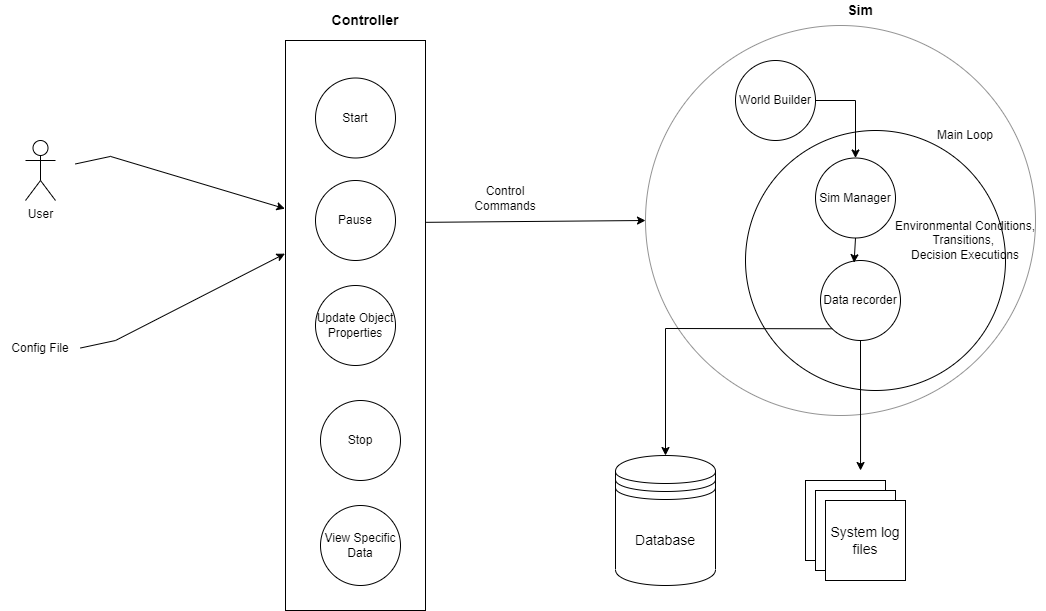

The diagram above was exported from draw.io. Its source (the exported page's mxGraphModel, read from the mxfile embedded in the PNG):
<mxGraphModel dx="2272" dy="754" grid="1" gridSize="10" guides="1" tooltips="1" connect="1" arrows="1" fold="1" page="1" pageScale="1" pageWidth="850" pageHeight="1100" math="0" shadow="0">
  <root>
    <mxCell id="0" />
    <mxCell id="1" parent="0" />
    <mxCell id="ZVoRwhSE3hnuVRgnnrxO-2" value="" style="rounded=0;whiteSpace=wrap;html=1;" vertex="1" parent="1">
      <mxGeometry x="70" y="170" width="140" height="570" as="geometry" />
    </mxCell>
    <mxCell id="9zgAIXX2aFEL2jP__sYA-1" value="" style="ellipse;whiteSpace=wrap;html=1;aspect=fixed;align=center;" parent="1" vertex="1">
      <mxGeometry x="530" y="260" width="260" height="260" as="geometry" />
    </mxCell>
    <mxCell id="BGLm-_batwlwdXrTso0w-2" value="" style="ellipse;whiteSpace=wrap;html=1;aspect=fixed;fillColor=none;strokeColor=#949494;" parent="1" vertex="1">
      <mxGeometry x="430" y="155" width="390" height="390" as="geometry" />
    </mxCell>
    <mxCell id="oInMNqiJd4JPMZZo49H5-5" value="World Builder" style="ellipse;whiteSpace=wrap;html=1;aspect=fixed;" parent="1" vertex="1">
      <mxGeometry x="520" y="190" width="80" height="80" as="geometry" />
    </mxCell>
    <mxCell id="oInMNqiJd4JPMZZo49H5-6" value="Sim Manager" style="ellipse;whiteSpace=wrap;html=1;aspect=fixed;" parent="1" vertex="1">
      <mxGeometry x="600" y="287.5" width="80" height="80" as="geometry" />
    </mxCell>
    <mxCell id="oInMNqiJd4JPMZZo49H5-16" value="Data recorder" style="ellipse;whiteSpace=wrap;html=1;aspect=fixed;" parent="1" vertex="1">
      <mxGeometry x="605" y="390" width="80" height="80" as="geometry" />
    </mxCell>
    <mxCell id="oInMNqiJd4JPMZZo49H5-22" value="Environmental Conditions, Transitions,&amp;nbsp;&lt;br&gt;Decision Executions" style="text;html=1;strokeColor=none;fillColor=none;align=center;verticalAlign=middle;whiteSpace=wrap;rounded=0;" parent="1" vertex="1">
      <mxGeometry x="670" y="345" width="160" height="50" as="geometry" />
    </mxCell>
    <mxCell id="BGLm-_batwlwdXrTso0w-3" value="User" style="shape=umlActor;verticalLabelPosition=bottom;verticalAlign=top;html=1;outlineConnect=0;" parent="1" vertex="1">
      <mxGeometry x="-190" y="270" width="30" height="60" as="geometry" />
    </mxCell>
    <mxCell id="BGLm-_batwlwdXrTso0w-7" value="Pause&lt;span style=&quot;color: rgba(0 , 0 , 0 , 0) ; font-family: monospace ; font-size: 0px&quot;&gt;%3CmxGraphModel%3E%3Croot%3E%3CmxCell%20id%3D%220%22%2F%3E%3CmxCell%20id%3D%221%22%20parent%3D%220%22%2F%3E%3CmxCell%20id%3D%222%22%20value%3D%22Config%20File%22%20style%3D%22ellipse%3BwhiteSpace%3Dwrap%3Bhtml%3D1%3Baspect%3Dfixed%3B%22%20vertex%3D%221%22%20parent%3D%221%22%3E%3CmxGeometry%20x%3D%2265%22%20y%3D%22360%22%20width%3D%2280%22%20height%3D%2280%22%20as%3D%22geometry%22%2F%3E%3C%2FmxCell%3E%3C%2Froot%3E%3C%2FmxGraphModel%3E&lt;/span&gt;&lt;span style=&quot;color: rgba(0 , 0 , 0 , 0) ; font-family: monospace ; font-size: 0px&quot;&gt;%3CmxGraphModel%3E%3Croot%3E%3CmxCell%20id%3D%220%22%2F%3E%3CmxCell%20id%3D%221%22%20parent%3D%220%22%2F%3E%3CmxCell%20id%3D%222%22%20value%3D%22Config%20File%22%20style%3D%22ellipse%3BwhiteSpace%3Dwrap%3Bhtml%3D1%3Baspect%3Dfixed%3B%22%20vertex%3D%221%22%20parent%3D%221%22%3E%3CmxGeometry%20x%3D%2265%22%20y%3D%22360%22%20width%3D%2280%22%20height%3D%2280%22%20as%3D%22geometry%22%2F%3E%3C%2FmxCell%3E%3C%2Froot%3E%3C%2FmxGraphModel%3E&lt;/span&gt;" style="ellipse;whiteSpace=wrap;html=1;aspect=fixed;" parent="1" vertex="1">
      <mxGeometry x="100" y="310" width="80" height="80" as="geometry" />
    </mxCell>
    <mxCell id="BGLm-_batwlwdXrTso0w-8" value="Update Object Properties&lt;span style=&quot;color: rgba(0 , 0 , 0 , 0) ; font-family: monospace ; font-size: 0px&quot;&gt;%3CmxGraphModel%3E%3Croot%3E%3CmxCell%20id%3D%220%22%2F%3E%3CmxCell%20id%3D%221%22%20parent%3D%220%22%2F%3E%3CmxCell%20id%3D%222%22%20value%3D%22Pause%26lt%3Bspan%20style%3D%26quot%3Bcolor%3A%20rgba(0%20%2C%200%20%2C%200%20%2C%200)%20%3B%20font-family%3A%20monospace%20%3B%20font-size%3A%200px%26quot%3B%26gt%3B%253CmxGraphModel%253E%253Croot%253E%253CmxCell%2520id%253D%25220%2522%252F%253E%253CmxCell%2520id%253D%25221%2522%2520parent%253D%25220%2522%252F%253E%253CmxCell%2520id%253D%25222%2522%2520value%253D%2522Config%2520File%2522%2520style%253D%2522ellipse%253BwhiteSpace%253Dwrap%253Bhtml%253D1%253Baspect%253Dfixed%253B%2522%2520vertex%253D%25221%2522%2520parent%253D%25221%2522%253E%253CmxGeometry%2520x%253D%252265%2522%2520y%253D%2522360%2522%2520width%253D%252280%2522%2520height%253D%252280%2522%2520as%253D%2522geometry%2522%252F%253E%253C%252FmxCell%253E%253C%252Froot%253E%253C%252FmxGraphModel%253E%26lt%3B%2Fspan%26gt%3B%26lt%3Bspan%20style%3D%26quot%3Bcolor%3A%20rgba(0%20%2C%200%20%2C%200%20%2C%200)%20%3B%20font-family%3A%20monospace%20%3B%20font-size%3A%200px%26quot%3B%26gt%3B%253CmxGraphModel%253E%253Croot%253E%253CmxCell%2520id%253D%25220%2522%252F%253E%253CmxCell%2520id%253D%25221%2522%2520parent%253D%25220%2522%252F%253E%253CmxCell%2520id%253D%25222%2522%2520value%253D%2522Config%2520File%2522%2520style%253D%2522ellipse%253BwhiteSpace%253Dwrap%253Bhtml%253D1%253Baspect%253Dfixed%253B%2522%2520vertex%253D%25221%2522%2520parent%253D%25221%2522%253E%253CmxGeometry%2520x%253D%252265%2522%2520y%253D%2522360%2522%2520width%253D%252280%2522%2520height%253D%252280%2522%2520as%253D%2522geometry%2522%252F%253E%253C%252FmxCell%253E%253C%252Froot%253E%253C%252FmxGraphModel%253E%26lt%3B%2Fspan%26gt%3B%22%20style%3D%22ellipse%3BwhiteSpace%3Dwrap%3Bhtml%3D1%3Baspect%3Dfixed%3B%22%20vertex%3D%221%22%20parent%3D%221%22%3E%3CmxGeometry%20x%3D%22200%22%20y%3D%22200%22%20width%3D%2280%22%20height%3D%2280%22%20as%3D%22geometry%22%2F%3E%3C%2FmxCell%3E%3C%2Froot%3E%3C%2FmxGraphModel%3E&lt;/span&gt;" style="ellipse;whiteSpace=wrap;html=1;aspect=fixed;" parent="1" vertex="1">
      <mxGeometry x="100" y="415" width="80" height="80" as="geometry" />
    </mxCell>
    <mxCell id="BGLm-_batwlwdXrTso0w-9" value="View Specific Data" style="ellipse;whiteSpace=wrap;html=1;aspect=fixed;" parent="1" vertex="1">
      <mxGeometry x="105" y="635" width="80" height="80" as="geometry" />
    </mxCell>
    <mxCell id="BGLm-_batwlwdXrTso0w-10" value="Stop" style="ellipse;whiteSpace=wrap;html=1;aspect=fixed;" parent="1" vertex="1">
      <mxGeometry x="105" y="530" width="80" height="80" as="geometry" />
    </mxCell>
    <mxCell id="BGLm-_batwlwdXrTso0w-16" value="" style="endArrow=classic;html=1;rounded=0;exitX=1.004;exitY=0.319;exitDx=0;exitDy=0;entryX=0;entryY=0.5;entryDx=0;entryDy=0;exitPerimeter=0;" parent="1" source="ZVoRwhSE3hnuVRgnnrxO-2" target="BGLm-_batwlwdXrTso0w-2" edge="1">
      <mxGeometry width="50" height="50" relative="1" as="geometry">
        <mxPoint x="320" y="350" as="sourcePoint" />
        <mxPoint x="490" y="378" as="targetPoint" />
      </mxGeometry>
    </mxCell>
    <mxCell id="BGLm-_batwlwdXrTso0w-19" value="" style="endArrow=classic;html=1;rounded=0;entryX=-0.004;entryY=0.374;entryDx=0;entryDy=0;entryPerimeter=0;exitX=1;exitY=0.5;exitDx=0;exitDy=0;" parent="1" source="BGLm-_batwlwdXrTso0w-29" target="ZVoRwhSE3hnuVRgnnrxO-2" edge="1">
      <mxGeometry width="50" height="50" relative="1" as="geometry">
        <mxPoint x="-130" y="490" as="sourcePoint" />
        <mxPoint x="-38.92000000000007" y="385.6399999999999" as="targetPoint" />
        <Array as="points">
          <mxPoint x="-100" y="470" />
        </Array>
      </mxGeometry>
    </mxCell>
    <mxCell id="BGLm-_batwlwdXrTso0w-20" value="&lt;font style=&quot;font-size: 14px&quot;&gt;&lt;b&gt;Controller&lt;/b&gt;&lt;/font&gt;" style="text;html=1;strokeColor=none;fillColor=none;align=center;verticalAlign=middle;whiteSpace=wrap;rounded=0;" parent="1" vertex="1">
      <mxGeometry x="100" y="140" width="100" height="20" as="geometry" />
    </mxCell>
    <mxCell id="BGLm-_batwlwdXrTso0w-21" value="&lt;font style=&quot;font-size: 14px&quot;&gt;&lt;b&gt;Sim&lt;/b&gt;&lt;/font&gt;" style="text;html=1;strokeColor=none;fillColor=none;align=center;verticalAlign=middle;whiteSpace=wrap;rounded=0;" parent="1" vertex="1">
      <mxGeometry x="610" y="130" width="70" height="20" as="geometry" />
    </mxCell>
    <mxCell id="BGLm-_batwlwdXrTso0w-25" value="Start" style="ellipse;whiteSpace=wrap;html=1;aspect=fixed;" parent="1" vertex="1">
      <mxGeometry x="100" y="207.5" width="80" height="80" as="geometry" />
    </mxCell>
    <mxCell id="BGLm-_batwlwdXrTso0w-27" value="Control Commands" style="text;html=1;strokeColor=none;fillColor=none;align=center;verticalAlign=middle;whiteSpace=wrap;rounded=0;" parent="1" vertex="1">
      <mxGeometry x="250" y="310" width="80" height="35" as="geometry" />
    </mxCell>
    <mxCell id="BGLm-_batwlwdXrTso0w-28" value="" style="endArrow=classic;html=1;rounded=0;fontSize=14;exitX=0.5;exitY=1;exitDx=0;exitDy=0;entryX=0.42;entryY=0.027;entryDx=0;entryDy=0;entryPerimeter=0;" parent="1" source="oInMNqiJd4JPMZZo49H5-6" target="oInMNqiJd4JPMZZo49H5-16" edge="1">
      <mxGeometry width="50" height="50" relative="1" as="geometry">
        <mxPoint x="770" y="402.5" as="sourcePoint" />
        <mxPoint x="730" y="400" as="targetPoint" />
      </mxGeometry>
    </mxCell>
    <mxCell id="BGLm-_batwlwdXrTso0w-29" value="Config File" style="text;html=1;strokeColor=none;fillColor=none;align=center;verticalAlign=middle;whiteSpace=wrap;rounded=0;" parent="1" vertex="1">
      <mxGeometry x="-215" y="460" width="80" height="35" as="geometry" />
    </mxCell>
    <mxCell id="BGLm-_batwlwdXrTso0w-31" value="" style="endArrow=classic;html=1;rounded=0;fontSize=14;exitX=0.5;exitY=1;exitDx=0;exitDy=0;entryX=0.688;entryY=-0.125;entryDx=0;entryDy=0;entryPerimeter=0;" parent="1" source="oInMNqiJd4JPMZZo49H5-16" target="BGLm-_batwlwdXrTso0w-33" edge="1">
      <mxGeometry width="50" height="50" relative="1" as="geometry">
        <mxPoint x="649.16" y="460" as="sourcePoint" />
        <mxPoint x="980.0020281661183" y="480" as="targetPoint" />
        <Array as="points" />
      </mxGeometry>
    </mxCell>
    <mxCell id="BGLm-_batwlwdXrTso0w-32" value="Database" style="shape=datastore;whiteSpace=wrap;html=1;fontSize=14;fillColor=none;" parent="1" vertex="1">
      <mxGeometry x="400" y="585" width="100" height="130" as="geometry" />
    </mxCell>
    <mxCell id="BGLm-_batwlwdXrTso0w-33" value="" style="whiteSpace=wrap;html=1;aspect=fixed;fontSize=14;fillColor=none;" parent="1" vertex="1">
      <mxGeometry x="590" y="610" width="80" height="80" as="geometry" />
    </mxCell>
    <mxCell id="BGLm-_batwlwdXrTso0w-34" value="" style="whiteSpace=wrap;html=1;aspect=fixed;fontSize=14;fillColor=default;" parent="1" vertex="1">
      <mxGeometry x="600" y="620" width="80" height="80" as="geometry" />
    </mxCell>
    <mxCell id="BGLm-_batwlwdXrTso0w-35" value="System log files" style="whiteSpace=wrap;html=1;aspect=fixed;fontSize=14;fillColor=default;" parent="1" vertex="1">
      <mxGeometry x="610" y="630" width="80" height="80" as="geometry" />
    </mxCell>
    <mxCell id="BGLm-_batwlwdXrTso0w-36" value="" style="endArrow=classic;html=1;rounded=0;fontSize=14;exitX=0;exitY=1;exitDx=0;exitDy=0;entryX=0.5;entryY=0;entryDx=0;entryDy=0;" parent="1" source="oInMNqiJd4JPMZZo49H5-16" target="BGLm-_batwlwdXrTso0w-32" edge="1">
      <mxGeometry width="50" height="50" relative="1" as="geometry">
        <mxPoint x="609.9999999999999" y="510" as="sourcePoint" />
        <mxPoint x="940" y="630" as="targetPoint" />
        <Array as="points">
          <mxPoint x="450" y="458" />
        </Array>
      </mxGeometry>
    </mxCell>
    <mxCell id="BGLm-_batwlwdXrTso0w-37" value="" style="endArrow=classic;html=1;rounded=0;fontSize=14;exitX=1;exitY=0.5;exitDx=0;exitDy=0;entryX=0.5;entryY=0;entryDx=0;entryDy=0;" parent="1" source="oInMNqiJd4JPMZZo49H5-5" target="oInMNqiJd4JPMZZo49H5-6" edge="1">
      <mxGeometry width="50" height="50" relative="1" as="geometry">
        <mxPoint x="640" y="240" as="sourcePoint" />
        <mxPoint x="800" y="240" as="targetPoint" />
        <Array as="points">
          <mxPoint x="640" y="230" />
        </Array>
      </mxGeometry>
    </mxCell>
    <mxCell id="9zgAIXX2aFEL2jP__sYA-3" value="Main Loop" style="text;html=1;strokeColor=none;fillColor=none;align=center;verticalAlign=middle;whiteSpace=wrap;rounded=0;" parent="1" vertex="1">
      <mxGeometry x="715" y="250" width="70" height="30" as="geometry" />
    </mxCell>
    <mxCell id="ZVoRwhSE3hnuVRgnnrxO-4" value="" style="endArrow=classic;html=1;rounded=0;entryX=-0.004;entryY=0.295;entryDx=0;entryDy=0;entryPerimeter=0;exitX=1;exitY=0.5;exitDx=0;exitDy=0;" edge="1" parent="1" target="ZVoRwhSE3hnuVRgnnrxO-2">
      <mxGeometry width="50" height="50" relative="1" as="geometry">
        <mxPoint x="-140" y="293.43" as="sourcePoint" />
        <mxPoint x="-43.92000000000007" y="201.56999999999988" as="targetPoint" />
        <Array as="points">
          <mxPoint x="-105" y="285.93" />
        </Array>
      </mxGeometry>
    </mxCell>
  </root>
</mxGraphModel>